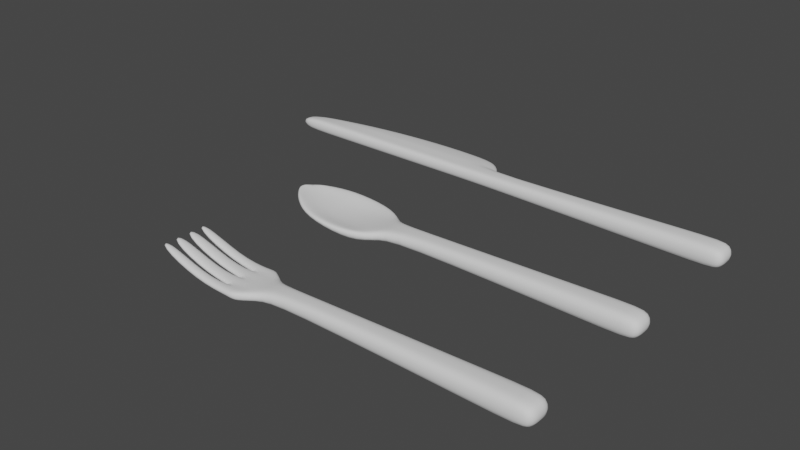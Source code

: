 # Source: Cuttlery.blend  (saved by Blender 3.0.42; exported with 4.5.12 LTS)
import bpy
from mathutils import Matrix  # noqa: F401  (used for matrix-valued properties, if any)

bpy.ops.wm.read_factory_settings(use_empty=True)
scene = bpy.context.scene
scene.name = 'Scene'

# ---- collections
col_collection = bpy.data.collections.new('Collection'); scene.collection.children.link(col_collection)

# ---- world
world_world = bpy.data.worlds.new('World'); scene.world = world_world
world_world.use_nodes = True; world_world.node_tree.nodes.clear()
_N = world_world.node_tree.nodes; _L = world_world.node_tree.links
n0 = _N.new('ShaderNodeOutputWorld'); n0.name = 'World Output'; n0.location = (300, 300)
n1 = _N.new('ShaderNodeBackground'); n1.name = 'Background'; n1.location = (10, 300)
n1.inputs[0].default_value = (0.05088, 0.05088, 0.05088, 1.0)
_L.new(n1.outputs[0], n0.inputs[0])
n0.is_active_output = True
world_world.color = (0.05088, 0.05088, 0.05088)
world_world.use_sun_shadow = False
world_world.sun_shadow_jitter_overblur = 0.0

# ---- meshes
me_cube_001 = bpy.data.meshes.new('Cube.001')
me_cube_001.from_pydata([(-0.09997, -0.009962, -0.003716), (-0.09997, -0.009962, -0.000319), (-0.09997, 0.009962, -0.003716), (-0.09997, 0.009962, -0.000319), (0.1, -0.01, -0.007557), (0.1, -0.01, 0.007557), (0.1, 0.01, -0.007557), (0.1, 0.01, 0.007557), (0.08333, 0.01, -0.00732), (-0.08333, 0.01, -0.005671), (-0.08333, 0.01, 0.001636), (0.08333, 0.01, 0.00732), (-0.08333, -0.01, -0.005671), (0.08333, -0.01, -0.00732), (0.08333, -0.01, 0.00732), (-0.08333, -0.01, 0.001636), (-0.07405, 0.006, -0.004626), (-0.07405, 0.006, 0.004626), (-0.07405, -0.006, -0.004626), (-0.07405, -0.006, 0.004626), (-0.09722, 0.0185, -0.005672), (-0.09722, 0.0185, 0.001637), (-0.09999, 0.01762, -0.004564), (-0.09999, 0.01762, 0.0005289), (-0.09999, -0.01762, 0.0005289), (-0.09722, -0.0185, 0.001637), (-0.09722, -0.0185, -0.005672), (-0.09999, -0.01762, -0.004564), (-0.1, 8.901e-12, -0.0042), (-0.1, -1.187e-11, 0.0001648), (0.1, 0.0, -0.007557), (0.1, 0.0, 0.007557), (0.08333, 0.0, 0.00732), (-0.08333, 0.0, 0.001636), (-0.08333, 0.0, -0.005671), (0.08333, 0.0, -0.00732), (-0.07405, 0.0, -0.004626), (-0.07405, 0.0, 0.004626), (-0.1599, -0.01071, 0.009211), (-0.1588, -0.01073, 0.01362), (-0.1588, 0.01073, 0.01362), (-0.1599, 0.01071, 0.009211), (-0.1599, -0.01779, 0.009211), (-0.1588, 0.01777, 0.01362), (-0.1599, 0.01779, 0.009211), (-0.1588, -0.01777, 0.01362), (-0.1588, 0.000732, 0.01362), (-0.1588, 0.009268, 0.01362), (-0.1599, 0.009288, 0.009211), (-0.1599, 0.0007123, 0.009211), (-0.1599, -0.0007123, 0.009211), (-0.1599, -0.009288, 0.009211), (-0.1588, -0.009268, 0.01362), (-0.1588, -0.000732, 0.01362), (-0.1251, -0.01756, 0.0003619), (-0.1248, -0.01766, -0.004294), (-0.1248, -0.01084, -0.004293), (-0.1251, -0.01094, 0.0003615), (-0.1248, -0.0008254, -0.004283), (-0.1252, -0.0009326, 0.0003535), (-0.1248, -0.009165, -0.004294), (-0.1251, -0.009059, 0.0003598), (-0.1251, 0.009059, 0.0003598), (-0.1252, 0.0009326, 0.0003535), (-0.1248, 0.0008254, -0.004283), (-0.1248, 0.009165, -0.004294), (-0.1248, 0.01084, -0.004293), (-0.1248, 0.01766, -0.004294), (-0.1251, 0.01756, 0.0003619), (-0.1251, 0.01094, 0.0003615)], [], [(63, 62, 47, 46), (8, 11, 7, 6), (30, 31, 5, 4), (35, 30, 4, 13), (33, 29, 1, 15), (31, 32, 14, 5), (37, 33, 15, 19), (28, 34, 12, 0), (36, 35, 13, 18), (4, 5, 14, 13), (18, 19, 15, 12), (16, 17, 11, 8), (9, 10, 17, 16), (13, 14, 19, 18), (34, 36, 18, 12), (32, 37, 19, 14), (69, 68, 43, 40), (3, 10, 21, 23), (10, 9, 20, 21), (9, 2, 22, 20), (67, 66, 41, 44), (12, 15, 25, 26), (0, 12, 26, 27), (15, 1, 24, 25), (11, 17, 37, 32), (9, 16, 36, 34), (16, 8, 35, 36), (2, 9, 34, 28), (17, 10, 33, 37), (7, 11, 32, 31), (10, 3, 29, 33), (8, 6, 30, 35), (6, 7, 31, 30), (59, 58, 50, 53), (42, 55, 54, 45), (21, 20, 22, 23), (41, 40, 43, 44), (39, 38, 42, 45), (56, 55, 42, 38), (54, 57, 39, 45), (66, 69, 40, 41), (57, 56, 38, 39), (49, 46, 47, 48), (65, 64, 49, 48), (62, 65, 48, 47), (64, 63, 46, 49), (51, 52, 53, 50), (58, 60, 51, 50), (61, 59, 53, 52), (60, 61, 52, 51), (27, 24, 54, 55), (1, 0, 56, 57), (24, 1, 57, 54), (0, 27, 55, 56), (0, 1, 61, 60), (1, 29, 59, 61), (28, 0, 60, 58), (29, 28, 58, 59), (28, 29, 63, 64), (3, 2, 65, 62), (2, 28, 64, 65), (29, 3, 62, 63), (68, 67, 44, 43), (2, 3, 69, 66), (22, 2, 66, 67), (3, 23, 68, 69), (23, 22, 67, 68), (27, 26, 25, 24)])
me_cube_001.polygons.foreach_set('use_smooth', [True] * 68)
_uv = me_cube_001.uv_layers.new(name='UVMap')
_uv.uv.foreach_set('vector', [0.875, 0.625, 0.875, 0.5, 0.875, 0.5, 0.875, 0.625, 0.375, 0.4167, 0.625, 0.4167, 0.625, 0.5, 0.375, 0.5, 0.375, 0.625, 0.625, 0.625, 0.625, 0.75, 0.375, 0.75, 0.2917, 0.625, 0.375, 0.625, 0.375, 0.75, 0.2917, 0.75, 0.7917, 0.625, 0.875, 0.625, 0.875, 0.75, 0.7917, 0.75, 0.625, 0.625, 0.7083, 0.625, 0.7083, 0.75, 0.625, 0.75, 0.787, 0.625, 0.7917, 0.625, 0.7917, 0.75, 0.787, 0.75, 0.125, 0.625, 0.2083, 0.625, 0.2083, 0.75, 0.125, 0.75, 0.213, 0.625, 0.2917, 0.625, 0.2917, 0.75, 0.213, 0.75, 0.375, 0.75, 0.625, 0.75, 0.625, 0.8333, 0.375, 0.8333, 0.375, 0.912, 0.625, 0.912, 0.625, 0.9167, 0.375, 0.9167, 0.375, 0.338, 0.625, 0.338, 0.625, 0.4167, 0.375, 0.4167, 0.375, 0.3333, 0.625, 0.3333, 0.625, 0.338, 0.375, 0.338, 0.375, 0.8333, 0.625, 0.8333, 0.625, 0.912, 0.375, 0.912, 0.2083, 0.625, 0.213, 0.625, 0.213, 0.75, 0.2083, 0.75, 0.7083, 0.625, 0.787, 0.625, 0.787, 0.75, 0.7083, 0.75, 0.875, 0.5, 0.875, 0.5, 0.875, 0.5, 0.875, 0.5, 0.875, 0.5, 0.7917, 0.5, 0.7917, 0.5, 0.875, 0.5, 0.625, 0.3333, 0.375, 0.3333, 0.375, 0.3333, 0.625, 0.3333, 0.2083, 0.5, 0.125, 0.5, 0.125, 0.5, 0.2083, 0.5, 0.125, 0.5, 0.125, 0.5, 0.125, 0.5, 0.125, 0.5, 0.375, 0.9167, 0.625, 0.9167, 0.625, 0.9167, 0.375, 0.9167, 0.125, 0.75, 0.2083, 0.75, 0.2083, 0.75, 0.125, 0.75, 0.7917, 0.75, 0.875, 0.75, 0.875, 0.75, 0.7917, 0.75, 0.7083, 0.5, 0.787, 0.5, 0.787, 0.625, 0.7083, 0.625, 0.2083, 0.5, 0.213, 0.5, 0.213, 0.625, 0.2083, 0.625, 0.213, 0.5, 0.2917, 0.5, 0.2917, 0.625, 0.213, 0.625, 0.125, 0.5, 0.2083, 0.5, 0.2083, 0.625, 0.125, 0.625, 0.787, 0.5, 0.7917, 0.5, 0.7917, 0.625, 0.787, 0.625, 0.625, 0.5, 0.7083, 0.5, 0.7083, 0.625, 0.625, 0.625, 0.7917, 0.5, 0.875, 0.5, 0.875, 0.625, 0.7917, 0.625, 0.2917, 0.5, 0.375, 0.5, 0.375, 0.625, 0.2917, 0.625, 0.375, 0.5, 0.625, 0.5, 0.625, 0.625, 0.375, 0.625, 0.625, 0.125, 0.375, 0.125, 0.375, 0.125, 0.625, 0.125, 0.125, 0.75, 0.125, 0.75, 0.625, 0.0, 0.875, 0.75, 0.625, 0.3333, 0.375, 0.3333, 0.125, 0.5, 0.875, 0.5, 0.375, 0.25, 0.625, 0.25, 0.625, 0.25, 0.375, 0.25, 0.625, 0.0, 0.375, 0.0, 0.375, 0.0, 0.625, 0.0, 0.125, 0.75, 0.125, 0.75, 0.125, 0.75, 0.125, 0.75, 0.875, 0.75, 0.875, 0.75, 0.875, 0.75, 0.875, 0.75, 0.375, 0.25, 0.625, 0.25, 0.625, 0.25, 0.375, 0.25, 0.625, 0.0, 0.375, 0.0, 0.375, 0.0, 0.625, 0.0, 0.375, 0.125, 0.625, 0.125, 0.625, 0.25, 0.375, 0.25, 0.125, 0.5, 0.125, 0.625, 0.125, 0.625, 0.125, 0.5, 0.625, 0.25, 0.375, 0.25, 0.375, 0.25, 0.625, 0.25, 0.375, 0.125, 0.625, 0.125, 0.625, 0.125, 0.375, 0.125, 0.375, 0.0, 0.625, 0.0, 0.625, 0.125, 0.375, 0.125, 0.125, 0.625, 0.125, 0.75, 0.125, 0.75, 0.125, 0.625, 0.875, 0.75, 0.875, 0.625, 0.875, 0.625, 0.875, 0.75, 0.375, 0.0, 0.625, 0.0, 0.625, 0.0, 0.375, 0.0, 0.125, 0.75, 0.875, 0.75, 0.625, 0.0, 0.125, 0.75, 0.625, 0.0, 0.375, 0.0, 0.375, 0.0, 0.625, 0.0, 0.875, 0.75, 0.875, 0.75, 0.875, 0.75, 0.875, 0.75, 0.125, 0.75, 0.125, 0.75, 0.125, 0.75, 0.125, 0.75, 0.375, 0.0, 0.625, 0.0, 0.625, 0.0, 0.375, 0.0, 0.875, 0.75, 0.875, 0.625, 0.875, 0.625, 0.875, 0.75, 0.125, 0.625, 0.125, 0.75, 0.125, 0.75, 0.125, 0.625, 0.625, 0.125, 0.375, 0.125, 0.375, 0.125, 0.625, 0.125, 0.375, 0.125, 0.625, 0.125, 0.625, 0.125, 0.375, 0.125, 0.625, 0.25, 0.375, 0.25, 0.375, 0.25, 0.625, 0.25, 0.125, 0.5, 0.125, 0.625, 0.125, 0.625, 0.125, 0.5, 0.875, 0.625, 0.875, 0.5, 0.875, 0.5, 0.875, 0.625, 0.875, 0.5, 0.125, 0.5, 0.125, 0.5, 0.625, 0.25, 0.375, 0.25, 0.625, 0.25, 0.625, 0.25, 0.375, 0.25, 0.125, 0.5, 0.125, 0.5, 0.125, 0.5, 0.125, 0.5, 0.875, 0.5, 0.875, 0.5, 0.875, 0.5, 0.875, 0.5, 0.875, 0.5, 0.125, 0.5, 0.125, 0.5, 0.875, 0.5, 0.0, 0.0, 0.0, 0.0, 0.0, 0.0, 0.0, 0.0])
me_cube_001.use_remesh_fix_poles = True
me_cube_001.use_remesh_preserve_attributes = False
me_cube_001.update()
me_cube_002 = bpy.data.meshes.new('Cube.002')
me_cube_002.from_pydata([(-0.1188, -0.01315, -0.003874), (-0.1188, -0.01315, -0.0004775), (-0.1188, 0.01315, -0.003874), (-0.1188, 0.01315, -0.0004775), (0.1, -0.01, -0.007557), (0.1, -0.01, 0.007557), (0.1, 0.01, -0.007557), (0.1, 0.01, 0.007557), (0.08333, 0.01, -0.00732), (-0.08002, 0.0132, -0.005629), (-0.08002, 0.0132, 0.001679), (0.08333, 0.01, 0.00732), (-0.08002, -0.0132, -0.005629), (0.08333, -0.01, -0.00732), (0.08333, -0.01, 0.00732), (-0.08002, -0.0132, 0.001679), (-0.07656, 0.00623, -0.004626), (-0.07656, 0.006225, 0.004626), (-0.07656, -0.00623, -0.004626), (-0.07656, -0.006225, 0.004626), (-0.09975, 0.02442, -0.004638), (-0.09975, 0.02442, 0.002672), (-0.1313, 0.02326, -5.404e-05), (-0.1313, 0.02326, 0.005039), (-0.1313, -0.02326, 0.005039), (-0.09975, -0.02442, 0.002672), (-0.09975, -0.02442, -0.004638), (-0.1313, -0.02326, -5.404e-05), (-0.1194, 4.416e-12, -0.005744), (-0.1194, -2.3e-11, -0.001379), (0.1, 0.0, -0.007557), (0.1, 0.0, 0.007557), (0.08333, 0.0, 0.00732), (-0.08028, -7.334e-12, 0.001717), (-0.08028, -7.334e-12, -0.005591), (0.08333, 0.0, -0.00732), (-0.06734, -6.965e-12, -0.004626), (-0.06734, -6.935e-12, 0.004626), (-0.157, -1.517e-11, 0.008189), (-0.157, -1.459e-12, 0.003824), (-0.145, -0.01465, 0.00175), (-0.145, -0.01465, 0.006843), (-0.145, 0.01465, 0.006843), (-0.145, 0.01465, 0.00175), (-0.1537, 0.006575, 0.007632), (-0.1537, 0.006575, 0.003117), (-0.1537, -0.006575, 0.007632), (-0.1537, -0.006575, 0.003117), (-0.1003, -0.01317, -0.0007963), (-0.1001, -1.53e-11, -0.001438), (-0.1003, 0.01317, -0.0007963), (-0.09973, -0.01317, -0.006084), (-0.09972, -1.49e-12, -0.007268), (-0.09973, 0.01317, -0.006084), (-0.1544, -1.574e-11, 0.006518), (-0.1444, 0.008056, 0.004939), (-0.1443, -1.755e-11, 0.004552), (-0.1444, -0.008056, 0.004939), (-0.145, 0.007937, 0.001669), (-0.1454, 1.504e-13, 0.001203), (-0.145, -0.007937, 0.001669), (-0.1539, -9.418e-13, 0.002981)], [], [(8, 11, 7, 6), (30, 31, 5, 4), (35, 30, 4, 13), (49, 29, 1, 48), (31, 32, 14, 5), (37, 33, 15, 19), (52, 34, 12, 51), (36, 35, 13, 18), (4, 5, 14, 13), (18, 19, 15, 12), (16, 17, 11, 8), (9, 10, 17, 16), (13, 14, 19, 18), (34, 36, 18, 12), (32, 37, 19, 14), (50, 10, 21), (10, 9, 20, 21), (53, 2, 22, 20), (12, 15, 25, 26), (51, 12, 26), (48, 1, 24, 25), (11, 17, 37, 32), (9, 16, 36, 34), (16, 8, 35, 36), (53, 9, 34, 52), (17, 10, 33, 37), (7, 11, 32, 31), (50, 3, 29, 49), (8, 6, 30, 35), (6, 7, 31, 30), (21, 20, 22, 23), (42, 43, 45, 44), (38, 39, 47, 46), (44, 45, 39, 38), (46, 47, 40, 41), (41, 57, 46), (55, 42, 44), (43, 58, 45), (61, 47, 39), (45, 61, 39), (27, 24, 41, 40), (60, 40, 47), (23, 22, 43, 42), (54, 44, 38), (46, 54, 38), (27, 26, 25, 24), (10, 50, 49, 33), (33, 49, 48, 15), (15, 48, 25), (3, 50, 21, 23), (2, 53, 52, 28), (28, 52, 51, 0), (0, 51, 26, 27), (9, 53, 20), (57, 56, 54, 46), (56, 55, 44, 54), (1, 29, 56, 57), (29, 3, 55, 56), (3, 23, 42, 55), (24, 1, 57, 41), (28, 0, 60, 59), (2, 28, 59, 58), (22, 2, 58, 43), (0, 27, 40, 60), (59, 60, 47, 61), (58, 59, 61, 45)])
me_cube_002.polygons.foreach_set('use_smooth', [True] * 66)
_uv = me_cube_002.uv_layers.new(name='UVMap')
_uv.uv.foreach_set('vector', [0.375, 0.4167, 0.625, 0.4167, 0.625, 0.5, 0.375, 0.5, 0.375, 0.625, 0.625, 0.625, 0.625, 0.75, 0.375, 0.75, 0.2917, 0.625, 0.375, 0.625, 0.375, 0.75, 0.2917, 0.75, 0.834, 0.625, 0.875, 0.625, 0.875, 0.75, 0.8352, 0.75, 0.625, 0.625, 0.7083, 0.625, 0.7083, 0.75, 0.625, 0.75, 0.787, 0.625, 0.7917, 0.625, 0.7917, 0.75, 0.787, 0.75, 0.1669, 0.625, 0.2083, 0.625, 0.2083, 0.75, 0.1659, 0.75, 0.213, 0.625, 0.2917, 0.625, 0.2917, 0.75, 0.213, 0.75, 0.375, 0.75, 0.625, 0.75, 0.625, 0.8333, 0.375, 0.8333, 0.375, 0.912, 0.625, 0.912, 0.625, 0.9167, 0.375, 0.9167, 0.375, 0.338, 0.625, 0.338, 0.625, 0.4167, 0.375, 0.4167, 0.375, 0.3333, 0.625, 0.3333, 0.625, 0.338, 0.375, 0.338, 0.375, 0.8333, 0.625, 0.8333, 0.625, 0.912, 0.375, 0.912, 0.2083, 0.625, 0.213, 0.625, 0.213, 0.75, 0.2083, 0.75, 0.7083, 0.625, 0.787, 0.625, 0.787, 0.75, 0.7083, 0.75, 0.8352, 0.5, 0.7917, 0.5, 0.7917, 0.5, 0.625, 0.3333, 0.375, 0.3333, 0.375, 0.3333, 0.625, 0.3333, 0.1659, 0.5, 0.125, 0.5, 0.125, 0.5, 0.2083, 0.5, 0.375, 0.9167, 0.625, 0.9167, 0.625, 0.9167, 0.375, 0.9167, 0.1659, 0.75, 0.2083, 0.75, 0.2083, 0.75, 0.8352, 0.75, 0.875, 0.75, 0.875, 0.75, 0.7917, 0.75, 0.7083, 0.5, 0.787, 0.5, 0.787, 0.625, 0.7083, 0.625, 0.2083, 0.5, 0.213, 0.5, 0.213, 0.625, 0.2083, 0.625, 0.213, 0.5, 0.2917, 0.5, 0.2917, 0.625, 0.213, 0.625, 0.1659, 0.5, 0.2083, 0.5, 0.2083, 0.625, 0.1669, 0.625, 0.787, 0.5, 0.7917, 0.5, 0.7917, 0.625, 0.787, 0.625, 0.625, 0.5, 0.7083, 0.5, 0.7083, 0.625, 0.625, 0.625, 0.8352, 0.5, 0.875, 0.5, 0.875, 0.625, 0.834, 0.625, 0.2917, 0.5, 0.375, 0.5, 0.375, 0.625, 0.2917, 0.625, 0.375, 0.5, 0.625, 0.5, 0.625, 0.625, 0.375, 0.625, 0.625, 0.3333, 0.375, 0.3333, 0.125, 0.5, 0.875, 0.5, 0.875, 0.5, 0.125, 0.5, 0.125, 0.5, 0.875, 0.5, 0.875, 0.625, 0.125, 0.625, 0.125, 0.75, 0.875, 0.75, 0.875, 0.5, 0.125, 0.5, 0.125, 0.625, 0.875, 0.625, 0.875, 0.75, 0.125, 0.75, 0.0, 0.0, 0.875, 0.75, 0.875, 0.75, 0.875, 0.75, 0.875, 0.75, 0.875, 0.5, 0.875, 0.5, 0.875, 0.5, 0.125, 0.5, 0.125, 0.5, 0.125, 0.5, 0.125, 0.625, 0.125, 0.75, 0.125, 0.625, 0.125, 0.5, 0.125, 0.625, 0.125, 0.625, 0.0, 0.0, 0.0, 0.0, 0.0, 0.0, 0.0, 0.0, 0.125, 0.75, 0.125, 0.75, 0.125, 0.75, 0.875, 0.5, 0.125, 0.5, 0.125, 0.5, 0.875, 0.5, 0.875, 0.625, 0.875, 0.5, 0.875, 0.625, 0.875, 0.75, 0.875, 0.625, 0.875, 0.625, 0.0, 0.0, 0.0, 0.0, 0.0, 0.0, 0.0, 0.0, 0.7917, 0.5, 0.8352, 0.5, 0.834, 0.625, 0.7917, 0.625, 0.7917, 0.625, 0.834, 0.625, 0.8352, 0.75, 0.7917, 0.75, 0.7917, 0.75, 0.8352, 0.75, 0.7917, 0.75, 0.875, 0.5, 0.8352, 0.5, 0.7917, 0.5, 0.875, 0.5, 0.125, 0.5, 0.1659, 0.5, 0.1669, 0.625, 0.125, 0.625, 0.125, 0.625, 0.1669, 0.625, 0.1659, 0.75, 0.125, 0.75, 0.125, 0.75, 0.1659, 0.75, 0.2083, 0.75, 0.125, 0.75, 0.2083, 0.5, 0.1659, 0.5, 0.2083, 0.5, 0.875, 0.75, 0.875, 0.625, 0.875, 0.625, 0.875, 0.75, 0.875, 0.625, 0.875, 0.5, 0.875, 0.5, 0.875, 0.625, 0.875, 0.75, 0.875, 0.625, 0.875, 0.625, 0.875, 0.75, 0.875, 0.625, 0.875, 0.5, 0.875, 0.5, 0.875, 0.625, 0.875, 0.5, 0.875, 0.5, 0.875, 0.5, 0.875, 0.5, 0.875, 0.75, 0.875, 0.75, 0.875, 0.75, 0.875, 0.75, 0.125, 0.625, 0.125, 0.75, 0.125, 0.75, 0.125, 0.625, 0.125, 0.5, 0.125, 0.625, 0.125, 0.625, 0.125, 0.5, 0.125, 0.5, 0.125, 0.5, 0.125, 0.5, 0.125, 0.5, 0.125, 0.75, 0.125, 0.75, 0.125, 0.75, 0.125, 0.75, 0.125, 0.625, 0.125, 0.75, 0.125, 0.75, 0.125, 0.625, 0.125, 0.5, 0.125, 0.625, 0.125, 0.625, 0.125, 0.5])
me_cube_002.use_remesh_fix_poles = True
me_cube_002.use_remesh_preserve_attributes = False
me_cube_002.update()
me_cube_003 = bpy.data.meshes.new('Cube.003')
me_cube_003.from_pydata([(0.1, -0.01, -0.007557), (0.1, -0.01, 0.007557), (0.1, 0.01, -0.007557), (0.1, 0.01, 0.007557), (0.08333, 0.01, -0.00732), (0.08333, 0.01, 0.00732), (0.08333, -0.01, -0.00732), (0.08333, -0.01, 0.00732), (-0.07405, 0.006, -0.004626), (-0.07405, 0.006, 0.004626), (-0.07405, -0.006, -0.004626), (-0.07405, -0.006, 0.004626), (0.1, 0.0, -0.007557), (0.1, 0.0, 0.007557), (0.08333, 0.0, 0.00732), (0.08333, 0.0, -0.00732), (-0.07405, 0.0, -0.004626), (-0.07405, 0.0, 0.004626), (-0.249, 0.006, -0.001943), (-0.249, 0.006, 0.001943), (-0.249, -0.006, -0.004626), (-0.249, -0.006, 0.004626), (-0.249, 0.0, -0.004626), (-0.249, 0.0, 0.004626), (-0.08328, 0.02222, 0.002313), (-0.08328, 0.02222, -0.002313), (-0.1931, 0.02004, 0.001884), (-0.1931, 0.02004, -0.001884), (-0.2373, 0.009339, 0.001943), (-0.2373, 0.009339, -0.001943), (-0.07405, 0.009339, -0.004626), (-0.07405, 0.009339, 0.004626), (-0.2199, 0.0, -0.004626), (-0.1032, 0.0, -0.004626), (-0.1032, -0.006, -0.004626), (-0.2199, -0.006, -0.004626), (-0.2199, 0.006, 0.004626), (-0.1032, 0.006, 0.004626), (-0.1032, 0.006, -0.004626), (-0.2199, 0.006, -0.004626), (-0.2199, 0.0, 0.004626), (-0.1032, 0.0, 0.004626), (-0.2199, -0.006, 0.004626), (-0.1032, -0.006, 0.004626), (-0.1394, 0.026, 0.002313), (-0.1032, 0.026, 0.002313), (-0.1032, 0.026, -0.002313), (-0.1394, 0.026, -0.002313), (-0.1032, 0.009339, 0.004626), (-0.2199, 0.009339, 0.004626), (-0.2199, 0.009339, -0.004626), (-0.1032, 0.009339, -0.004626)], [], [(4, 5, 3, 2), (12, 13, 1, 0), (15, 12, 0, 6), (13, 14, 7, 1), (16, 15, 6, 10), (0, 1, 7, 6), (8, 9, 5, 4), (6, 7, 11, 10), (14, 17, 11, 7), (5, 9, 17, 14), (8, 4, 15, 16), (3, 5, 14, 13), (4, 2, 12, 15), (2, 3, 13, 12), (32, 35, 20, 22), (29, 28, 26, 27), (40, 36, 19, 23), (42, 40, 23, 21), (35, 42, 21, 20), (39, 32, 22, 18), (22, 20, 21, 23), (18, 22, 23, 19), (44, 47, 27, 26), (50, 29, 27, 47), (31, 30, 25, 24), (48, 31, 24, 45), (37, 9, 31, 48), (9, 8, 30, 31), (39, 18, 29, 50), (18, 19, 28, 29), (8, 38, 51, 30), (38, 39, 50, 51), (19, 36, 49, 28), (36, 37, 48, 49), (28, 49, 44, 26), (49, 48, 45, 44), (30, 51, 46, 25), (51, 50, 47, 46), (24, 25, 46, 45), (45, 46, 47, 44), (8, 16, 33, 38), (38, 33, 32, 39), (10, 11, 43, 34), (34, 43, 42, 35), (11, 17, 41, 43), (43, 41, 40, 42), (17, 9, 37, 41), (41, 37, 36, 40), (16, 10, 34, 33), (33, 34, 35, 32)])
me_cube_003.polygons.foreach_set('use_smooth', [True] * 50)
_uv = me_cube_003.uv_layers.new(name='UVMap')
_uv.uv.foreach_set('vector', [0.375, 0.4167, 0.625, 0.4167, 0.625, 0.5, 0.375, 0.5, 0.375, 0.625, 0.625, 0.625, 0.625, 0.75, 0.375, 0.75, 0.2917, 0.625, 0.375, 0.625, 0.375, 0.75, 0.2917, 0.75, 0.625, 0.625, 0.7083, 0.625, 0.7083, 0.75, 0.625, 0.75, 0.213, 0.625, 0.2917, 0.625, 0.2917, 0.75, 0.213, 0.75, 0.375, 0.75, 0.625, 0.75, 0.625, 0.8333, 0.375, 0.8333, 0.375, 0.338, 0.625, 0.338, 0.625, 0.4167, 0.375, 0.4167, 0.375, 0.8333, 0.625, 0.8333, 0.625, 0.912, 0.375, 0.912, 0.7083, 0.625, 0.787, 0.625, 0.787, 0.75, 0.7083, 0.75, 0.7083, 0.5, 0.787, 0.5, 0.787, 0.625, 0.7083, 0.625, 0.213, 0.5, 0.2917, 0.5, 0.2917, 0.625, 0.213, 0.625, 0.625, 0.5, 0.7083, 0.5, 0.7083, 0.625, 0.625, 0.625, 0.2917, 0.5, 0.375, 0.5, 0.375, 0.625, 0.2917, 0.625, 0.375, 0.5, 0.625, 0.5, 0.625, 0.625, 0.375, 0.625, 0.213, 0.625, 0.213, 0.75, 0.213, 0.75, 0.213, 0.625, 0.213, 0.5, 0.787, 0.5, 0.787, 0.5, 0.213, 0.5, 0.787, 0.625, 0.787, 0.5, 0.787, 0.5, 0.787, 0.625, 0.787, 0.75, 0.787, 0.625, 0.787, 0.625, 0.787, 0.75, 0.375, 0.912, 0.625, 0.912, 0.625, 0.912, 0.375, 0.912, 0.213, 0.5, 0.213, 0.625, 0.213, 0.625, 0.213, 0.5, 0.213, 0.625, 0.213, 0.75, 0.625, 0.912, 0.787, 0.625, 0.213, 0.5, 0.213, 0.625, 0.787, 0.625, 0.787, 0.5, 0.625, 0.338, 0.375, 0.338, 0.3303, 0.338, 0.6697, 0.338, 0.213, 0.5, 0.213, 0.5, 0.213, 0.5, 0.213, 0.5, 0.625, 0.338, 0.375, 0.338, 0.375, 0.338, 0.625, 0.338, 0.787, 0.5, 0.787, 0.5, 0.787, 0.5, 0.787, 0.5, 0.787, 0.5, 0.787, 0.5, 0.787, 0.5, 0.787, 0.5, 0.625, 0.338, 0.375, 0.338, 0.375, 0.338, 0.625, 0.338, 0.213, 0.5, 0.213, 0.5, 0.213, 0.5, 0.213, 0.5, 0.213, 0.5, 0.787, 0.5, 0.787, 0.5, 0.213, 0.5, 0.213, 0.5, 0.213, 0.5, 0.213, 0.5, 0.213, 0.5, 0.213, 0.5, 0.213, 0.5, 0.213, 0.5, 0.213, 0.5, 0.787, 0.5, 0.787, 0.5, 0.787, 0.5, 0.787, 0.5, 0.787, 0.5, 0.787, 0.5, 0.787, 0.5, 0.787, 0.5, 0.787, 0.5, 0.787, 0.5, 0.787, 0.5, 0.787, 0.5, 0.787, 0.5, 0.787, 0.5, 0.787, 0.5, 0.787, 0.5, 0.213, 0.5, 0.213, 0.5, 0.213, 0.5, 0.213, 0.5, 0.213, 0.5, 0.213, 0.5, 0.213, 0.5, 0.213, 0.5, 0.625, 0.338, 0.375, 0.338, 0.375, 0.338, 0.625, 0.338, 0.625, 0.338, 0.375, 0.338, 0.375, 0.338, 0.625, 0.338, 0.213, 0.5, 0.213, 0.625, 0.213, 0.625, 0.213, 0.5, 0.213, 0.5, 0.213, 0.625, 0.213, 0.625, 0.213, 0.5, 0.375, 0.912, 0.625, 0.912, 0.625, 0.912, 0.375, 0.912, 0.375, 0.912, 0.625, 0.912, 0.625, 0.912, 0.375, 0.912, 0.787, 0.75, 0.787, 0.625, 0.787, 0.625, 0.787, 0.75, 0.787, 0.75, 0.787, 0.625, 0.787, 0.625, 0.787, 0.75, 0.787, 0.625, 0.787, 0.5, 0.787, 0.5, 0.787, 0.625, 0.787, 0.625, 0.787, 0.5, 0.787, 0.5, 0.787, 0.625, 0.213, 0.625, 0.213, 0.75, 0.213, 0.75, 0.213, 0.625, 0.213, 0.625, 0.213, 0.75, 0.213, 0.75, 0.213, 0.625])
me_cube_003.use_remesh_fix_poles = True
me_cube_003.use_remesh_preserve_attributes = False
me_cube_003.update()

# ---- objects
ob_fork = bpy.data.objects.new('Fork', me_cube_001)
ob_spoon = bpy.data.objects.new('Spoon', me_cube_002)
ob_knife = bpy.data.objects.new('Knife', me_cube_003)

# ---- transforms, parenting, visibility, modifiers, constraints
ob_fork.location = (0.0, -0.1, 0.0)
_m = ob_fork.modifiers.new('Subdivision', 'SUBSURF')
ob_spoon.location = (0.0, 7.451e-09, 0.0)
_m = ob_spoon.modifiers.new('Subdivision', 'SUBSURF')
ob_knife.location = (0.0, 0.1, 0.0)
_m = ob_knife.modifiers.new('Subdivision', 'SUBSURF')

# ---- collection membership
col_collection.objects.link(ob_fork)
col_collection.objects.link(ob_spoon)
col_collection.objects.link(ob_knife)

# ---- scene / render settings (as saved in the file)
scene.frame_start = 1; scene.frame_end = 250; scene.frame_set(1)
scene.render.engine = 'BLENDER_EEVEE_NEXT'
scene.cycles.sampling_pattern = 'TABULATED_SOBOL'
scene.cycles.use_light_tree = False
scene.view_settings.view_transform = 'Filmic'
bpy.context.view_layer.update()

# ---- added for rendering (the .blend has no active camera and no usable light): camera, sun
cam_auto = bpy.data.cameras.new('AutoCamera')
cam_auto.lens = 50.0
cam_auto.sensor_width = 36.0
cam_auto.clip_end = 1000.0
ob_auto_camera = bpy.data.objects.new('AutoCamera', cam_auto)
scene.collection.objects.link(ob_auto_camera)
ob_auto_camera.location = (0.320259, -0.469991, 0.318859)
ob_auto_camera.rotation_euler = (1.09748, -7.21219e-08, 0.694738)
scene.camera = ob_auto_camera
light_auto_sun = bpy.data.lights.new('AutoSun', 'SUN')
light_auto_sun.energy = 3.0
light_auto_sun.angle = 0.0523599
ob_auto_sun = bpy.data.objects.new('AutoSun', light_auto_sun)
scene.collection.objects.link(ob_auto_sun)
ob_auto_sun.rotation_euler = (0.872665, 0.174533, 0.523599)
bpy.context.view_layer.update()
